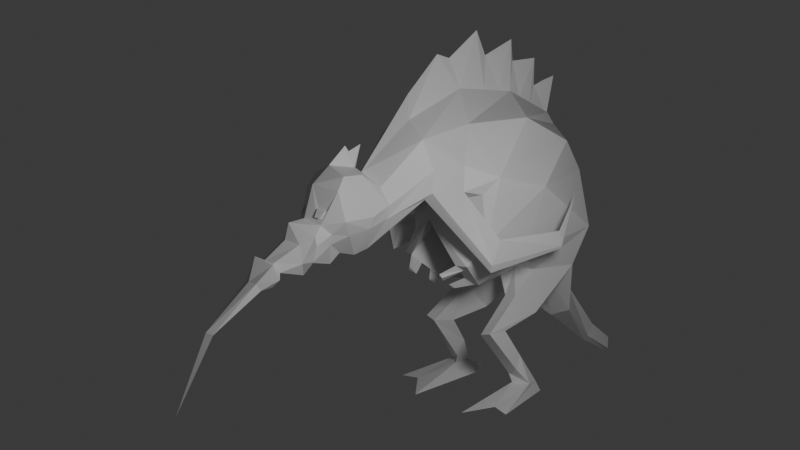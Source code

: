 # Source: kiwi.blend  (saved by Blender 4.2.66; exported with 4.5.12 LTS)
import bpy
from mathutils import Matrix  # noqa: F401  (used for matrix-valued properties, if any)

bpy.ops.wm.read_factory_settings(use_empty=True)
scene = bpy.context.scene
scene.name = 'Scene'

# ---- collections
col_collection = bpy.data.collections.new('Collection'); scene.collection.children.link(col_collection)

# ---- materials (node trees are filled in below, after node groups)
mat_material = bpy.data.materials.new('Material')
mat_material.alpha_threshold = 0.0
mat_material.use_transparent_shadow = False
mat_material.roughness = 0.5
mat_material.line_color = (0.0, 0.0, 0.0, 1.0)

# ---- material node trees
mat_material.use_nodes = True; mat_material.node_tree.nodes.clear()
_N = mat_material.node_tree.nodes; _L = mat_material.node_tree.links
n0 = _N.new('ShaderNodeOutputMaterial'); n0.name = 'Material Output'; n0.location = (300, 300)
n1 = _N.new('ShaderNodeBsdfPrincipled'); n1.name = 'Principled BSDF'; n1.location = (10, 300)
n1.inputs[3].default_value = 1.45
_L.new(n1.outputs[0], n0.inputs[0])
n0.is_active_output = True

# ---- world
world_world = bpy.data.worlds.new('World'); scene.world = world_world
world_world.use_nodes = True; world_world.node_tree.nodes.clear()
_N = world_world.node_tree.nodes; _L = world_world.node_tree.links
n0 = _N.new('ShaderNodeOutputWorld'); n0.name = 'World Output'; n0.location = (300, 300)
n1 = _N.new('ShaderNodeBackground'); n1.name = 'Background'; n1.location = (10, 300)
n1.inputs[0].default_value = (0.05088, 0.05088, 0.05088, 1.0)
_L.new(n1.outputs[0], n0.inputs[0])
n0.is_active_output = True
world_world.color = (0.05088, 0.05088, 0.05088)
world_world.use_sun_shadow = False
world_world.sun_shadow_jitter_overblur = 0.0

# ---- cameras
cam_camera = bpy.data.cameras.new('Camera')
cam_camera.clip_end = 100.0
cam_camera.ortho_scale = 7.314

# ---- lights
light_light = bpy.data.lights.new('Light', 'POINT')
light_light.transmission_factor = 0.0
light_light.use_soft_falloff = False
light_light.energy = 1000.0
light_light.shadow_soft_size = 0.8149
light_light.shadow_maximum_resolution = 0.006
light_light.use_absolute_resolution = True

# ---- meshes
me_cube = bpy.data.meshes.new('Cube')
me_cube.from_pydata([(0.8619, 1.238, 4.545), (-0.0529, 1.045, 2.865), (-0.05933, 1.027, 5.644), (-1.824, 0.8582, 4.455), (-2.249, 0.0, 4.373), (1.52, 0.0, 3.943), (-0.6524, 0.0, 6.706), (-0.4929, 0.0, 3.717), (1.033, 1.074, 3.243), (-1.23, 1.028, 5.109), (0.1082, 0.0, 4.172), (-1.693, 0.0, 5.548), (1.092, 0.0, 6.797), (1.177, 0.6568, 5.562), (1.462, 0.8815, 4.807), (1.742, 0.0, 4.179), (2.138, 0.0, 6.139), (2.304, 0.6313, 5.33), (2.134, 0.7708, 4.739), (2.282, 0.0, 3.867), (3.262, 0.0, 4.742), (3.099, 0.3606, 4.473), (2.991, 0.499, 4.143), (3.132, 0.0, 3.265), (3.282, 0.0, 5.264), (3.54, 0.3776, 4.752), (3.412, 0.5613, 3.98), (3.444, 0.0, 3.184), (2.976, 0.39, 3.86), (3.44, 0.4555, 3.739), (1.123, 1.032, 4.215), (2.243, 0.8444, 4.334), (1.511, 0.9315, 4.3), (4.375, 0.0, 4.609), (4.312, 0.3436, 4.167), (4.077, 0.6004, 3.96), (3.848, 0.4004, 3.656), (3.786, 0.0, 3.268), (4.564, 0.0, 4.009), (4.395, 0.2987, 4.029), (4.243, 0.3845, 3.717), (4.186, 0.2841, 3.511), (4.006, 0.0, 3.086), (4.905, 0.0, 3.967), (4.608, 0.3931, 3.73), (4.588, 0.414, 3.553), (4.594, 0.3238, 3.26), (4.525, 0.0, 3.181), (4.152, 0.4763, 4.52), (4.381, 0.2053, 4.198), (4.429, 0.3163, 3.903), (4.445, 0.2063, 4.058), (4.424, 0.2053, 4.189), (4.488, 0.2063, 4.049), (4.356, 0.3436, 4.158), (4.439, 0.2987, 4.021), (4.989, 0.0, 3.661), (4.599, 0.0, 2.957), (4.861, 0.2729, 3.602), (4.76, 0.2077, 3.223), (5.431, 0.0, 3.342), (5.205, 0.0, 3.07), (5.366, 0.1939, 3.316), (5.234, 0.1932, 3.126), (5.622, 0.0, 3.451), (5.278, 0.0, 2.827), (5.455, 0.3064, 3.312), (5.315, 0.3129, 3.027), (5.761, 0.0, 3.012), (5.597, 0.0, 2.815), (5.714, 0.1703, 2.993), (5.618, 0.1698, 2.855), (7.274, 0.0, 0.8567), (6.521, 0.0, 2.146), (6.638, 0.0, 2.25), (6.566, 0.1191, 2.213), (-2.326, 0.0, 3.238), (-1.832, 1.163, 3.289), (-0.1977, 1.435, 4.31), (-0.4642, 0.1422, 6.103), (2.288, 0.2074, 5.669), (0.9409, 0.1543, 6.208), (4.001, 0.0, 4.927), (3.99, 0.4316, 4.76), (-0.1197, 0.0, 2.479), (-0.5863, 0.8009, 2.472), (-1.637, 0.0, 2.296), (-1.669, 0.8814, 2.437), (-1.645, 0.1345, 2.32), (-0.2058, 0.1447, 2.478), (0.003105, 0.5702, 1.973), (0.007173, 0.8525, 1.996), (-0.4948, 0.9638, 1.6), (-0.4523, 0.4567, 1.448), (0.1318, 0.4118, 2.813), (0.693, 0.7342, 3.455), (-0.3795, 0.4409, 2.476), (1.425, 0.9363, 2.821), (0.8677, 0.6829, 2.33), (0.9098, 0.4418, 2.32), (1.593, 0.0, 3.652), (1.48, 0.6726, 2.813), (0.4586, 0.1296, 2.261), (0.4526, 0.3358, 2.213), (0.8212, 0.716, 1.303), (0.8061, 0.9623, 1.365), (0.3708, 0.9559, 1.359), (0.3247, 0.6413, 1.245), (0.0816, 0.7863, 0.3737), (0.1268, 1.047, 0.5182), (-0.002652, 1.018, 0.7944), (-0.06158, 0.7256, 0.7175), (1.268, 0.5867, 2.629), (1.327, 0.7345, 2.704), (1.577, 0.4007, 2.475), (1.713, 0.4532, 2.635), (1.686, 0.506, 2.564), (1.101, 0.5191, 2.485), (0.8851, 0.5834, 2.326), (1.213, 0.257, 2.252), (1.321, 0.3006, 2.345), (1.199, 0.3369, 2.256), (0.05458, 0.8635, 0.1951), (-0.1226, 1.187, 0.2019), (-0.4089, 1.08, 0.1816), (-0.2878, 0.8113, 0.2008), (1.327, 0.715, -0.2228), (0.9534, 1.598, -0.09637), (-0.5466, 1.097, -0.05343), (-0.2283, 0.526, -0.002917), (0.8609, 1.195, -0.07078), (-0.7068, 0.8265, -0.02194), (-0.006165, 0.9744, 0.1974), (2.258, 0.6477, 4.19), (1.625, 0.1567, 4.065), (1.184, 1.596, 3.43), (1.331, 1.539, 2.937), (1.298, 1.475, 2.781), (1.184, 1.401, 3.315), (-0.3324, 1.702, 3.441), (-0.338, 1.772, 3.144), (-0.3793, 1.755, 3.098), (-0.5236, 1.59, 3.167), (-0.9739, 1.513, 4.066), (0.2755, 0.1486, 6.159), (0.1252, 0.0, 6.833), (-1.105, 0.06801, 5.813), (-1.292, 0.0, 6.179), (-1.883, 0.0, 6.369), (-1.567, 0.0, 6.281), (-0.7582, 0.1082, 5.97), (-1.293, 0.0, 6.753), (-0.605, 0.0, 7.147), (-0.1246, 0.1451, 6.128), (0.5687, 0.1511, 6.181), (0.3638, 0.0, 7.333), (1.464, 0.175, 5.999), (1.403, 0.0, 6.879), (-1.36, 0.3487, 5.632), (-1.521, 0.382, 5.385), (-0.898, 1.318, 3.872), (3.405, 0.0, 4.832), (3.521, 0.1058, 4.859), (3.553, 0.0, 5.149), (3.637, 0.0, 5.259), (-1.935, 0.5889, 1.339), (-1.996, 0.0, 1.097), (-2.522, 0.0, 1.69), (-3.072, 0.1588, 0.4473), (-3.106, 0.0, 0.3124), (-3.399, 0.0, 0.6434), (-3.823, 0.1257, 0.01155), (-3.882, 0.0, -0.06373), (-3.974, 0.0, 0.2262)], [], [(9, 2, 0, 78), (94, 89, 102, 99), (3, 76, 4), (0, 2, 13, 14), (5, 95, 100), (3, 9, 78, 160), (4, 11, 159), (11, 158, 159), (5, 8, 30), (6, 79, 150, 151), (15, 134, 133, 19), (5, 134, 15), (2, 79, 153, 144, 154, 81, 13), (19, 133, 31, 28, 23), (13, 81, 156, 80, 17), (14, 13, 17, 18), (22, 21, 25, 26), (17, 80, 20, 21), (18, 17, 21, 22), (23, 28, 29, 27), (21, 20, 161, 162, 25), (27, 29, 36, 37), (30, 8, 0), (28, 31, 18, 22), (31, 32, 14, 18), (32, 30, 0, 14), (29, 28, 22, 26), (36, 35, 40, 41), (29, 26, 35, 36), (26, 25, 83, 35), (25, 162, 82, 83), (41, 40, 45, 46), (35, 48, 50, 40), (37, 41, 42), (39, 34, 54, 55), (40, 50, 44, 45), (42, 41, 47), (50, 38, 43, 44), (49, 34, 48, 33), (39, 51, 38, 50), (34, 39, 50, 48), (51, 49, 33, 38), (54, 52, 53, 55), (34, 49, 52, 54), (49, 51, 53, 52), (51, 39, 55, 53), (59, 58, 62, 63), (62, 60, 64, 66), (57, 59, 63, 61), (58, 56, 60, 62), (67, 66, 70, 71), (61, 63, 67, 65), (63, 62, 66, 67), (71, 70, 75), (66, 64, 68, 70), (65, 67, 71, 69), (70, 68, 74, 75), (69, 71, 75, 73), (73, 75, 72), (75, 74, 72), (45, 59, 46), (170, 168, 171, 173), (78, 0, 8), (77, 160, 1), (80, 156, 157, 16), (81, 154, 155, 12), (20, 80, 16), (11, 146, 158), (83, 82, 33, 48), (35, 83, 48), (58, 44, 43, 56), (46, 59, 57, 47), (59, 45, 44, 58), (86, 88, 89, 84), (1, 96, 85), (77, 1, 85, 87), (90, 93, 107, 104), (87, 85, 91, 92), (85, 96, 89, 90, 91), (89, 88, 93, 90), (88, 87, 92, 93), (89, 94, 7, 84), (94, 95, 10, 7), (95, 5, 10), (96, 1, 98, 103), (97, 100, 101), (98, 97, 113, 112, 117, 118), (103, 98, 118, 99, 102), (8, 5, 100, 97), (89, 96, 103, 102), (1, 8, 97, 98), (95, 94, 99, 117, 112, 101), (107, 106, 110, 111), (92, 91, 105, 106), (93, 92, 106, 107), (91, 90, 104, 105), (109, 108, 122, 132, 123), (105, 104, 108, 109), (104, 107, 111, 108), (106, 105, 109, 110), (100, 95, 101), (114, 116, 115), (112, 113, 116, 114), (113, 97, 101), (113, 101, 115, 116), (101, 112, 114, 115), (121, 120, 119), (118, 117, 120, 121), (99, 118, 121, 119), (117, 99, 119, 120), (122, 125, 129, 126), (108, 111, 125, 122), (110, 109, 123, 124), (111, 110, 124, 125), (126, 129, 131, 130), (124, 123, 127, 128), (125, 131, 129), (123, 132, 130, 127), (130, 131, 128, 127), (130, 132, 122, 126), (131, 125, 124, 128), (76, 3, 77), (136, 137, 141, 140), (133, 134, 138, 137), (32, 31, 136, 135), (31, 133, 137, 136), (134, 32, 135, 138), (142, 139, 143), (138, 135, 139, 142), (135, 136, 140, 139), (137, 138, 142, 141), (139, 140, 143), (141, 142, 143), (140, 141, 143), (147, 11, 148, 149), (145, 144, 153, 152), (147, 146, 11), (151, 150, 146, 147), (152, 153, 79, 6), (155, 154, 144, 145), (157, 156, 81, 12), (159, 9, 3, 4), (159, 158, 2, 9), (158, 146, 150, 79), (79, 2, 158), (134, 5, 30, 32), (160, 77, 3), (1, 160, 78, 8), (24, 161, 20, 82, 164, 163), (82, 162, 164), (162, 161, 24), (163, 162, 24), (164, 162, 163), (167, 165, 168, 170), (87, 76, 77), (76, 87, 165, 167), (165, 166, 169, 168), (88, 86, 166, 165, 87), (41, 37, 36), (47, 41, 46), (173, 171, 172), (168, 169, 172, 171)])
_uv = me_cube.uv_layers.new(name='UVMap')
_uv.uv.foreach_set('vector', [0.5, 0.25, 0.625, 0.25, 0.625, 0.5, 0.5, 0.388, 0.375, 0.5562, 0.375, 0.6023, 0.375, 0.6023, 0.375, 0.5562, 0.125, 0.5, 0.239, 0.625, 0.125, 0.625, 0.625, 0.5, 0.625, 0.25, 0.625, 0.25, 0.625, 0.5, 0.612, 0.6201, 0.5, 0.5495, 0.625, 0.625, 0.375, 0.25, 0.5, 0.25, 0.5, 0.388, 0.4464, 0.3762, 0.375, 0.125, 0.5, 0.125, 0.5, 0.1714, 0.5, 0.125, 0.5236, 0.1486, 0.5, 0.1714, 0.612, 0.6201, 0.5, 0.506, 0.625, 0.5591, 0.625, 0.125, 0.625, 0.1582, 0.5951, 0.1503, 0.5895, 0.125, 0.625, 0.625, 0.625, 0.6092, 0.625, 0.5948, 0.625, 0.625, 0.612, 0.6201, 0.625, 0.6092, 0.625, 0.625, 0.625, 0.25, 0.625, 0.1582, 0.625, 0.16, 0.625, 0.162, 0.625, 0.1636, 0.625, 0.1655, 0.625, 0.25, 0.625, 0.625, 0.625, 0.5948, 0.625, 0.5761, 0.625, 0.5221, 0.625, 0.625, 0.625, 0.25, 0.625, 0.1655, 0.625, 0.168, 0.625, 0.1719, 0.625, 0.25, 0.625, 0.5, 0.625, 0.25, 0.625, 0.25, 0.625, 0.5, 0.625, 0.4427, 0.625, 0.25, 0.625, 0.25, 0.625, 0.5, 0.625, 0.25, 0.625, 0.1719, 0.625, 0.125, 0.625, 0.25, 0.625, 0.5, 0.625, 0.25, 0.625, 0.25, 0.625, 0.4427, 0.625, 0.625, 0.625, 0.5221, 0.625, 0.5584, 0.625, 0.625, 0.625, 0.25, 0.625, 0.125, 0.625, 0.125, 0.625, 0.16, 0.625, 0.25, 0.625, 0.625, 0.625, 0.5584, 0.625, 0.5584, 0.625, 0.625, 0.625, 0.5591, 0.5, 0.506, 0.625, 0.5, 0.625, 0.5221, 0.625, 0.5761, 0.625, 0.5, 0.625, 0.4427, 0.625, 0.5761, 0.6267, 0.5534, 0.625, 0.5, 0.625, 0.5, 0.6267, 0.5534, 0.625, 0.5591, 0.625, 0.5, 0.625, 0.5, 0.625, 0.5584, 0.625, 0.5221, 0.625, 0.4427, 0.625, 0.5, 0.625, 0.5584, 0.625, 0.5, 0.625, 0.5, 0.625, 0.5584, 0.625, 0.5584, 0.625, 0.5, 0.625, 0.5, 0.625, 0.5584, 0.625, 0.5, 0.625, 0.25, 0.625, 0.25, 0.625, 0.5, 0.625, 0.25, 0.625, 0.16, 0.625, 0.125, 0.625, 0.25, 0.625, 0.5584, 0.625, 0.5, 0.625, 0.5, 0.625, 0.5584, 0.625, 0.5, 0.625, 0.25, 0.625, 0.25, 0.625, 0.5, 0.625, 0.625, 0.625, 0.5584, 0.625, 0.625, 0.625, 0.204, 0.625, 0.2084, 0.625, 0.2084, 0.625, 0.204, 0.625, 0.5, 0.625, 0.25, 0.625, 0.25, 0.625, 0.5, 0.625, 0.625, 0.625, 0.5584, 0.625, 0.625, 0.625, 0.25, 0.625, 0.125, 0.625, 0.125, 0.625, 0.25, 0.625, 0.166, 0.625, 0.2084, 0.625, 0.25, 0.625, 0.125, 0.625, 0.204, 0.625, 0.1704, 0.625, 0.125, 0.625, 0.25, 0.625, 0.2084, 0.625, 0.204, 0.625, 0.25, 0.625, 0.25, 0.625, 0.1704, 0.625, 0.166, 0.625, 0.125, 0.625, 0.125, 0.625, 0.2084, 0.625, 0.166, 0.625, 0.1704, 0.625, 0.204, 0.625, 0.2084, 0.625, 0.166, 0.625, 0.166, 0.625, 0.2084, 0.625, 0.166, 0.625, 0.1704, 0.625, 0.1704, 0.625, 0.166, 0.625, 0.1704, 0.625, 0.204, 0.625, 0.204, 0.625, 0.1704, 0.6704, 0.5595, 0.8309, 0.5288, 0.8056, 0.5453, 0.6575, 0.568, 0.8056, 0.5453, 0.8288, 0.625, 0.8288, 0.625, 0.8056, 0.5453, 0.661, 0.625, 0.6704, 0.5595, 0.6575, 0.568, 0.661, 0.625, 0.8309, 0.5288, 0.8288, 0.625, 0.8288, 0.625, 0.8056, 0.5453, 0.6575, 0.568, 0.8056, 0.5453, 0.8056, 0.5453, 0.6575, 0.568, 0.661, 0.625, 0.6575, 0.568, 0.6575, 0.568, 0.661, 0.625, 0.6575, 0.568, 0.8056, 0.5453, 0.8056, 0.5453, 0.6575, 0.568, 0.6575, 0.568, 0.8056, 0.5453, 0.6575, 0.568, 0.8056, 0.5453, 0.8288, 0.625, 0.8288, 0.625, 0.8056, 0.5453, 0.661, 0.625, 0.6575, 0.568, 0.6575, 0.568, 0.661, 0.625, 0.8056, 0.5453, 0.8288, 0.625, 0.8178, 0.5871, 0.8056, 0.5453, 0.661, 0.625, 0.6575, 0.568, 0.659, 0.5936, 0.661, 0.625, 0.661, 0.625, 0.659, 0.5936, 0.661, 0.625, 0.8056, 0.5453, 0.8178, 0.5871, 0.8056, 0.5453, 0.625, 0.5, 0.6704, 0.5595, 0.625, 0.5584, 0.239, 0.625, 0.2354, 0.5, 0.2354, 0.5, 0.239, 0.625, 0.5, 0.388, 0.625, 0.5, 0.5, 0.506, 0.375, 0.3604, 0.4464, 0.3762, 0.375, 0.5, 0.625, 0.1719, 0.625, 0.168, 0.625, 0.125, 0.625, 0.125, 0.625, 0.1655, 0.625, 0.1636, 0.625, 0.125, 0.625, 0.125, 0.625, 0.125, 0.625, 0.1719, 0.625, 0.125, 0.5, 0.125, 0.5598, 0.1409, 0.5236, 0.1486, 0.625, 0.25, 0.625, 0.125, 0.625, 0.125, 0.625, 0.25, 0.625, 0.5, 0.625, 0.25, 0.625, 0.25, 0.8309, 0.5288, 0.625, 0.25, 0.625, 0.125, 0.8288, 0.625, 0.625, 0.5584, 0.6704, 0.5595, 0.661, 0.625, 0.625, 0.625, 0.6704, 0.5595, 0.625, 0.5, 0.625, 0.25, 0.8309, 0.5288, 0.239, 0.625, 0.2385, 0.6053, 0.375, 0.6023, 0.375, 0.625, 0.375, 0.5, 0.375, 0.5561, 0.375, 0.5, 0.375, 0.3604, 0.375, 0.5, 0.375, 0.5, 0.375, 0.3604, 0.375, 0.6023, 0.2385, 0.6053, 0.2385, 0.6053, 0.375, 0.6023, 0.375, 0.3604, 0.375, 0.5, 0.375, 0.528, 0.375, 0.3604, 0.375, 0.5, 0.375, 0.5561, 0.375, 0.6023, 0.375, 0.6023, 0.375, 0.528, 0.375, 0.6023, 0.2385, 0.6053, 0.2385, 0.6053, 0.375, 0.6023, 0.2385, 0.6053, 0.2354, 0.5, 0.2354, 0.5, 0.2385, 0.6053, 0.375, 0.6023, 0.375, 0.5562, 0.375, 0.625, 0.375, 0.625, 0.375, 0.5562, 0.5, 0.5495, 0.5, 0.625, 0.375, 0.625, 0.5, 0.5495, 0.612, 0.6201, 0.5, 0.625, 0.375, 0.5561, 0.375, 0.5, 0.375, 0.5199, 0.375, 0.5561, 0.5, 0.5117, 0.625, 0.625, 0.5, 0.5495, 0.375, 0.5199, 0.5, 0.5117, 0.4715, 0.5344, 0.4535, 0.552, 0.4169, 0.554, 0.375, 0.5349, 0.375, 0.5561, 0.375, 0.5199, 0.375, 0.5349, 0.375, 0.5562, 0.375, 0.6023, 0.5, 0.506, 0.612, 0.6201, 0.625, 0.625, 0.5, 0.5117, 0.375, 0.6023, 0.375, 0.5561, 0.375, 0.5561, 0.375, 0.6023, 0.375, 0.5, 0.5, 0.506, 0.5, 0.5117, 0.375, 0.5199, 0.5, 0.5495, 0.375, 0.5562, 0.375, 0.5562, 0.4169, 0.554, 0.4535, 0.552, 0.5, 0.5495, 0.2385, 0.6053, 0.2354, 0.5, 0.2354, 0.5, 0.2385, 0.6053, 0.375, 0.3604, 0.375, 0.528, 0.375, 0.5, 0.375, 0.3604, 0.2385, 0.6053, 0.2354, 0.5, 0.2354, 0.5, 0.2385, 0.6053, 0.375, 0.528, 0.375, 0.6023, 0.375, 0.6023, 0.375, 0.5, 0.375, 0.5, 0.375, 0.6023, 0.375, 0.6023, 0.375, 0.5672, 0.375, 0.5, 0.375, 0.5, 0.375, 0.6023, 0.375, 0.6023, 0.375, 0.5, 0.375, 0.6023, 0.2385, 0.6053, 0.2385, 0.6053, 0.375, 0.6023, 0.375, 0.3604, 0.375, 0.5, 0.375, 0.5, 0.375, 0.3604, 0.625, 0.625, 0.5, 0.5495, 0.5, 0.5495, 0.4535, 0.552, 0.4715, 0.5344, 0.4848, 0.5415, 0.4535, 0.552, 0.4715, 0.5344, 0.4715, 0.5344, 0.4535, 0.552, 0.4715, 0.5344, 0.5, 0.5117, 0.5, 0.5495, 0.4715, 0.5344, 0.5, 0.5495, 0.4848, 0.5415, 0.4715, 0.5344, 0.5, 0.5495, 0.4535, 0.552, 0.4535, 0.552, 0.4848, 0.5415, 0.375, 0.5349, 0.4169, 0.554, 0.375, 0.5562, 0.375, 0.5349, 0.4169, 0.554, 0.4169, 0.554, 0.375, 0.5349, 0.375, 0.5562, 0.375, 0.5349, 0.375, 0.5349, 0.375, 0.5562, 0.4169, 0.554, 0.375, 0.5562, 0.375, 0.5562, 0.4169, 0.554, 0.375, 0.6023, 0.2385, 0.6053, 0.2385, 0.6053, 0.375, 0.6023, 0.375, 0.6023, 0.2385, 0.6053, 0.2385, 0.6053, 0.375, 0.6023, 0.375, 0.3604, 0.375, 0.5, 0.375, 0.5, 0.375, 0.3604, 0.2385, 0.6053, 0.2354, 0.5, 0.2354, 0.5, 0.2385, 0.6053, 0.375, 0.6023, 0.2385, 0.6053, 0.2373, 0.5656, 0.375, 0.5383, 0.375, 0.3604, 0.375, 0.5, 0.375, 0.5, 0.375, 0.3604, 0.2385, 0.6053, 0.2373, 0.5656, 0.2385, 0.6053, 0.375, 0.5, 0.375, 0.5672, 0.375, 0.5383, 0.375, 0.5, 0.375, 0.5383, 0.2373, 0.5656, 0.2354, 0.5, 0.375, 0.5, 0.375, 0.5383, 0.375, 0.5672, 0.375, 0.6023, 0.375, 0.6023, 0.2373, 0.5656, 0.2385, 0.6053, 0.2354, 0.5, 0.2354, 0.5, 0.239, 0.625, 0.125, 0.5, 0.2354, 0.5, 0.625, 0.5761, 0.625, 0.5877, 0.625, 0.5877, 0.625, 0.5761, 0.625, 0.5948, 0.625, 0.6092, 0.625, 0.6092, 0.625, 0.5877, 0.6267, 0.5534, 0.625, 0.5761, 0.625, 0.5761, 0.625, 0.56, 0.625, 0.5761, 0.625, 0.5948, 0.625, 0.5877, 0.625, 0.5761, 0.625, 0.6092, 0.6267, 0.5534, 0.625, 0.56, 0.625, 0.6092, 0.625, 0.6092, 0.625, 0.555, 0.625, 0.6092, 0.625, 0.6092, 0.625, 0.56, 0.625, 0.555, 0.625, 0.6092, 0.625, 0.56, 0.625, 0.5761, 0.625, 0.5761, 0.625, 0.555, 0.625, 0.5877, 0.625, 0.6092, 0.625, 0.6092, 0.625, 0.5877, 0.625, 0.555, 0.625, 0.5761, 0.625, 0.5469, 0.625, 0.5877, 0.625, 0.6092, 0.625, 0.5877, 0.625, 0.5761, 0.625, 0.5877, 0.625, 0.5761, 0.5629, 0.125, 0.5, 0.125, 0.5, 0.125, 0.5629, 0.125, 0.625, 0.125, 0.625, 0.162, 0.625, 0.16, 0.625, 0.125, 0.5629, 0.125, 0.5598, 0.1409, 0.5, 0.125, 0.5895, 0.125, 0.5951, 0.1503, 0.5598, 0.1409, 0.5629, 0.125, 0.625, 0.125, 0.625, 0.16, 0.625, 0.1582, 0.625, 0.125, 0.625, 0.125, 0.625, 0.1636, 0.625, 0.162, 0.625, 0.125, 0.625, 0.125, 0.625, 0.168, 0.625, 0.1655, 0.625, 0.125, 0.5, 0.1714, 0.5, 0.25, 0.375, 0.25, 0.375, 0.125, 0.5, 0.1714, 0.5236, 0.1486, 0.625, 0.25, 0.5, 0.25, 0.5236, 0.1486, 0.5598, 0.1409, 0.5951, 0.1503, 0.625, 0.1582, 0.625, 0.1582, 0.625, 0.25, 0.5236, 0.1486, 0.625, 0.6092, 0.612, 0.6201, 0.625, 0.5591, 0.6267, 0.5534, 0.4464, 0.3762, 0.375, 0.3604, 0.375, 0.25, 0.375, 0.5, 0.4464, 0.3762, 0.5, 0.388, 0.5, 0.506, 0.625, 0.125, 0.625, 0.125, 0.625, 0.125, 0.625, 0.125, 0.625, 0.125, 0.625, 0.125, 0.625, 0.125, 0.625, 0.16, 0.625, 0.125, 0.625, 0.16, 0.625, 0.125, 0.625, 0.125, 0.625, 0.125, 0.625, 0.16, 0.625, 0.125, 0.625, 0.125, 0.625, 0.16, 0.625, 0.125, 0.239, 0.625, 0.2354, 0.5, 0.2354, 0.5, 0.239, 0.625, 0.2354, 0.5, 0.239, 0.625, 0.2354, 0.5, 0.239, 0.625, 0.2354, 0.5, 0.2354, 0.5, 0.239, 0.625, 0.2354, 0.5, 0.239, 0.625, 0.239, 0.625, 0.2354, 0.5, 0.2385, 0.6053, 0.239, 0.625, 0.239, 0.625, 0.2354, 0.5, 0.2354, 0.5, 0.625, 0.5584, 0.625, 0.625, 0.625, 0.5584, 0.625, 0.625, 0.625, 0.5584, 0.625, 0.5584, 0.239, 0.625, 0.2385, 0.6053, 0.239, 0.625, 0.2354, 0.5, 0.239, 0.625, 0.239, 0.625, 0.2354, 0.5])
me_cube.materials.append(mat_material)
me_cube.use_mirror_vertex_groups = False
me_cube.update()

# ---- objects
ob_cube = bpy.data.objects.new('Cube', me_cube)
ob_light = bpy.data.objects.new('Light', light_light)
ob_camera = bpy.data.objects.new('Camera', cam_camera)

# ---- transforms, parenting, visibility, modifiers, constraints
ob_cube.location = (0.0, 0.0, 0.0)
ob_cube.lock_rotations_4d = False
ob_cube.empty_display_type = 'ARROWS'
ob_cube.lineart.crease_threshold = 0.0
_m = ob_cube.modifiers.new('Mirror', 'MIRROR')
_m.use_axis = (False, True, False)
_m.use_clip = True
ob_light.location = (4.076, 7.359, 5.904)
ob_light.rotation_euler = (0.6503, 0.05522, 1.866)
ob_light.lock_rotations_4d = False
ob_light.empty_display_type = 'ARROWS'
ob_light.color = (0.0, 0.0, 0.0, 0.0)
ob_light.lineart.crease_threshold = 0.0
ob_camera.location = (15.73, 16.38, 7.514)
ob_camera.rotation_euler = (1.389, -3.832e-06, 2.456)
ob_camera.lock_rotations_4d = False
ob_camera.empty_display_type = 'ARROWS'
ob_camera.color = (0.0, 0.0, 0.0, 0.0)
ob_camera.display_type = 'WIRE'
ob_camera.lineart.crease_threshold = 0.0

# ---- collection membership
col_collection.objects.link(ob_cube)
col_collection.objects.link(ob_light)
col_collection.objects.link(ob_camera)

# ---- scene / render settings (as saved in the file)
scene.camera = ob_camera
scene.frame_start = 1; scene.frame_end = 250; scene.frame_set(1)
scene.render.engine = 'BLENDER_EEVEE_NEXT'
bpy.context.view_layer.update()
